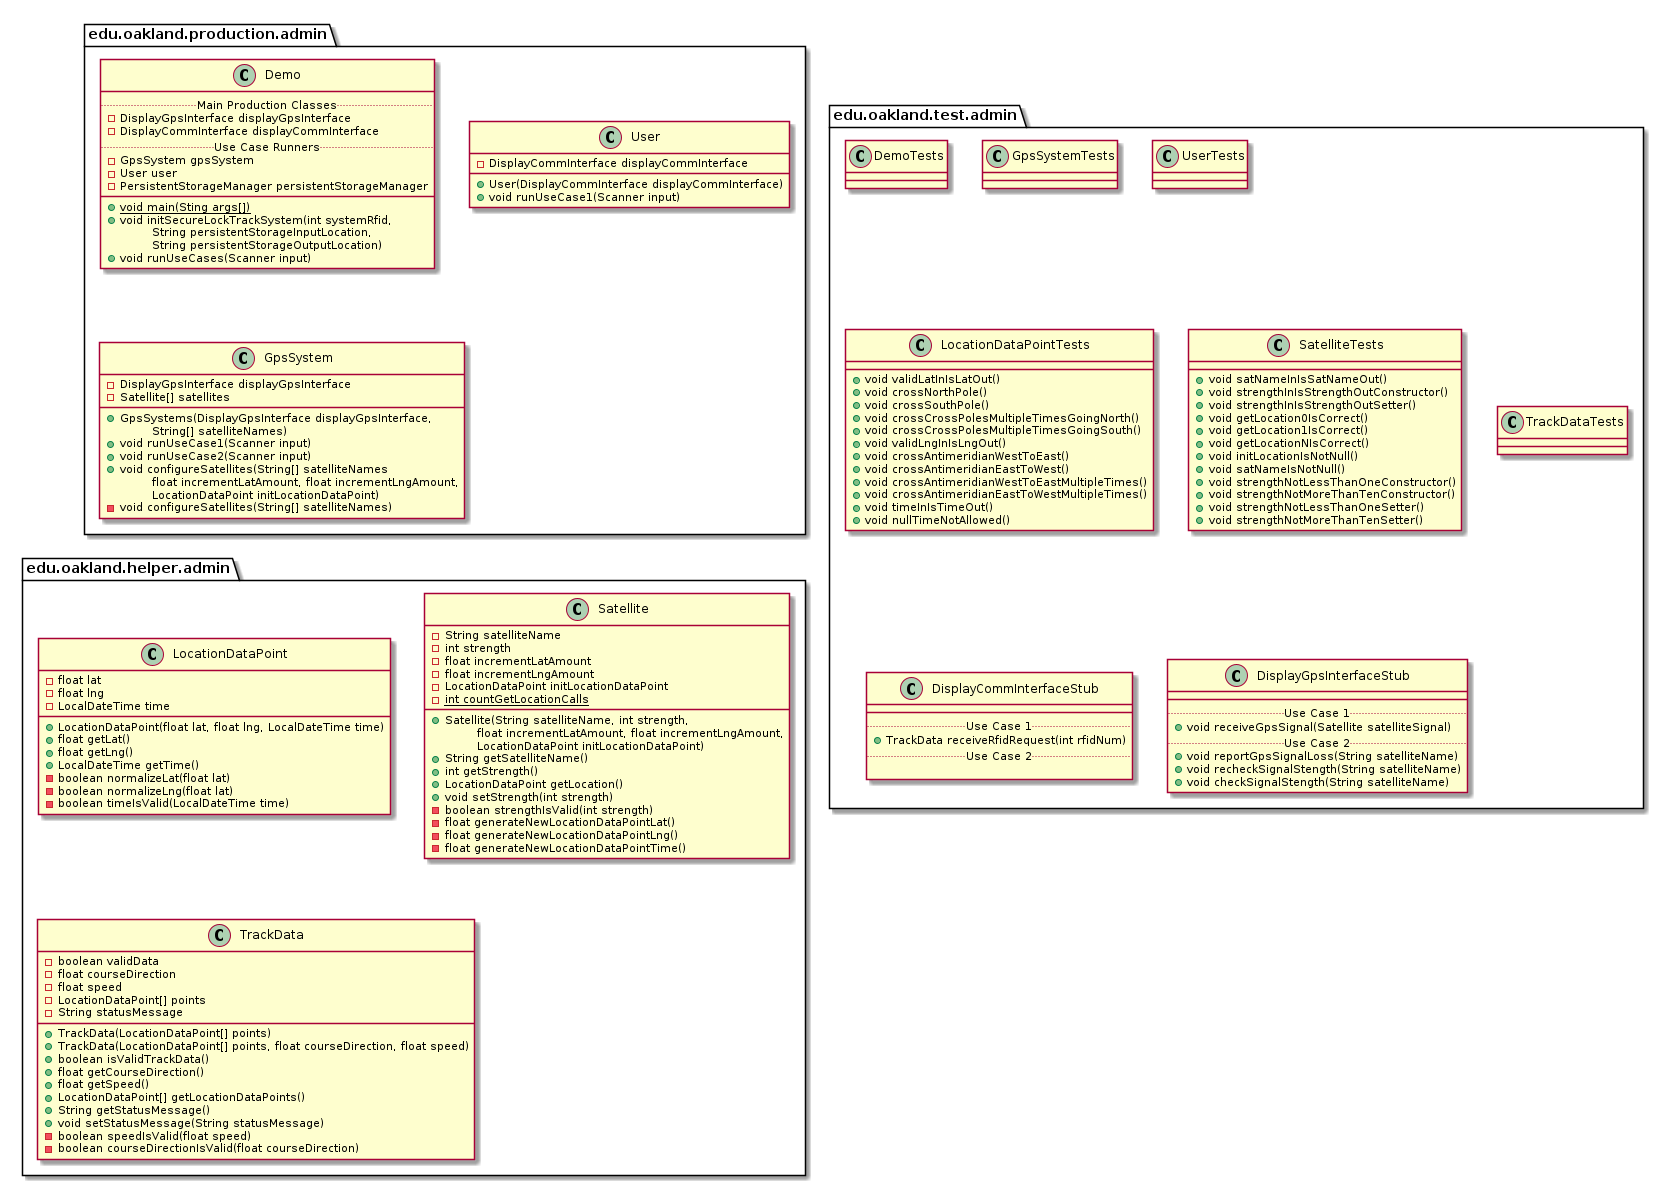

The diagram above was rendered by PlantUML. Its source (embedded in the PNG):
@startuml AdminPackages


package edu.oakland.production.admin {

}


package edu.oakland.production.admin {
    class Demo {
        .. Main Production Classes ..
        - DisplayGpsInterface displayGpsInterface
        - DisplayCommInterface displayCommInterface
        .. Use Case Runners ..
        - GpsSystem gpsSystem
        - User user
        - PersistentStorageManager persistentStorageManager
        __
        {static} + void main(Sting args[])
        + void initSecureLockTrackSystem(int systemRfid,
        \tString persistentStorageInputLocation,
        \tString persistentStorageOutputLocation)
        + void runUseCases(Scanner input)
    }
}


package edu.oakland.production.admin {
    class User {
        - DisplayCommInterface displayCommInterface
        + User(DisplayCommInterface displayCommInterface)
        + void runUseCase1(Scanner input)
    }
}


package edu.oakland.production.admin {
    class GpsSystem {
        - DisplayGpsInterface displayGpsInterface
        - Satellite[] satellites
        __
        + GpsSystems(DisplayGpsInterface displayGpsInterface,
        \tString[] satelliteNames)
        + void runUseCase1(Scanner input)
        + void runUseCase2(Scanner input)
        + void configureSatellites(String[] satelliteNames
        \tfloat incrementLatAmount, float incrementLngAmount,
        \tLocationDataPoint initLocationDataPoint)
        - void configureSatellites(String[] satelliteNames)
    }
}



package edu.oakland.test.admin {
    
}


package edu.oakland.test.admin {
    class DemoTests {

    }
}


package edu.oakland.test.admin {
    class GpsSystemTests {

    }
}


package edu.oakland.test.admin {
    class UserTests {

    }
}


package edu.oakland.test.admin {
    class LocationDataPointTests {
        + void validLatInIsLatOut()
        + void crossNorthPole()
        + void crossSouthPole()
        + void crossCrossPolesMultipleTimesGoingNorth()
        + void crossCrossPolesMultipleTimesGoingSouth()
        + void validLngInIsLngOut()
        + void crossAntimeridianWestToEast()
        + void crossAntimeridianEastToWest()
        + void crossAntimeridianWestToEastMultipleTimes()
        + void crossAntimeridianEastToWestMultipleTimes()
        + void timeInIsTimeOut()
        + void nullTimeNotAllowed()
    }
}


package edu.oakland.test.admin {
    class SatelliteTests {
       + void satNameInIsSatNameOut()
       + void strengthInIsStrengthOutConstructor()
       + void strengthInIsStrengthOutSetter()
       + void getLocation0IsCorrect()
       + void getLocation1IsCorrect()
       + void getLocationNIsCorrect()
       + void initLocationIsNotNull()
       + void satNameIsNotNull() 
       + void strengthNotLessThanOneConstructor()
       + void strengthNotMoreThanTenConstructor()
       + void strengthNotLessThanOneSetter()
       + void strengthNotMoreThanTenSetter()
    }
}


package edu.oakland.test.admin {
    class TrackDataTests {
        
    }
}


package edu.oakland.test.admin {
    class DisplayCommInterfaceStub {
        __
        .. Use Case 1 ..
        + TrackData receiveRfidRequest(int rfidNum)
        .. Use Case 2 ..

    }
}


package edu.oakland.test.admin {
    class DisplayGpsInterfaceStub {
        __
        .. Use Case 1 ..
        + void receiveGpsSignal(Satellite satelliteSignal)
        .. Use Case 2 ..
        + void reportGpsSignalLoss(String satelliteName)
        + void recheckSignalStength(String satelliteName)
        + void checkSignalStength(String satelliteName)
    }
}



package edu.oakland.helper.admin {
    
}


package edu.oakland.helper.admin {
    class LocationDataPoint {
        - float lat
        - float lng
        - LocalDateTime time
        + LocationDataPoint(float lat, float lng, LocalDateTime time)
        + float getLat()
        + float getLng()
        + LocalDateTime getTime()
        - boolean normalizeLat(float lat)
        - boolean normalizeLng(float lat)
        - boolean timeIsValid(LocalDateTime time)
    }
}


package edu.oakland.helper.admin {
    class Satellite {
        - String satelliteName
        - int strength
        - float incrementLatAmount
        - float incrementLngAmount
        - LocationDataPoint initLocationDataPoint
        {static} - int countGetLocationCalls
        __
        + Satellite(String satelliteName, int strength,
        \tfloat incrementLatAmount, float incrementLngAmount,
        \tLocationDataPoint initLocationDataPoint)
        + String getSatelliteName()
        + int getStrength()
        + LocationDataPoint getLocation()
        + void setStrength(int strength)
        - boolean strengthIsValid(int strength)
        - float generateNewLocationDataPointLat()
        - float generateNewLocationDataPointLng()
        - float generateNewLocationDataPointTime()
    }
}


package edu.oakland.helper.admin {
    class TrackData {
        - boolean validData
        - float courseDirection
        - float speed
        - LocationDataPoint[] points
        - String statusMessage
        + TrackData(LocationDataPoint[] points)
        + TrackData(LocationDataPoint[] points, float courseDirection, float speed)
        + boolean isValidTrackData()
        + float getCourseDirection()
        + float getSpeed()
        + LocationDataPoint[] getLocationDataPoints()
        + String getStatusMessage()
        + void setStatusMessage(String statusMessage)
        - boolean speedIsValid(float speed)
        - boolean courseDirectionIsValid(float courseDirection)
    }
}



@enduml